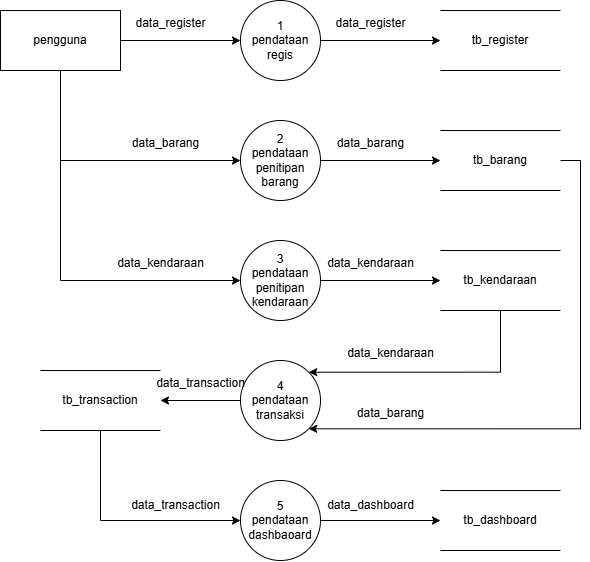

The diagram above was exported from draw.io. Its source (the exported page's mxGraphModel, read from the mxfile embedded in the PNG):
<mxGraphModel dx="1413" dy="570" grid="1" gridSize="10" guides="1" tooltips="1" connect="1" arrows="1" fold="1" page="1" pageScale="1" pageWidth="850" pageHeight="1100" math="0" shadow="0">
  <root>
    <mxCell id="0" />
    <mxCell id="1" parent="0" />
    <mxCell id="Br7ByCcQwNyY7Pb7wG9b-6" style="edgeStyle=orthogonalEdgeStyle;rounded=0;orthogonalLoop=1;jettySize=auto;html=1;exitX=1;exitY=0.5;exitDx=0;exitDy=0;entryX=0;entryY=0.5;entryDx=0;entryDy=0;" edge="1" parent="1" source="Br7ByCcQwNyY7Pb7wG9b-1" target="Br7ByCcQwNyY7Pb7wG9b-2">
      <mxGeometry relative="1" as="geometry" />
    </mxCell>
    <mxCell id="Br7ByCcQwNyY7Pb7wG9b-7" style="edgeStyle=orthogonalEdgeStyle;rounded=0;orthogonalLoop=1;jettySize=auto;html=1;exitX=0.5;exitY=1;exitDx=0;exitDy=0;entryX=0;entryY=0.5;entryDx=0;entryDy=0;" edge="1" parent="1" source="Br7ByCcQwNyY7Pb7wG9b-1" target="Br7ByCcQwNyY7Pb7wG9b-3">
      <mxGeometry relative="1" as="geometry" />
    </mxCell>
    <mxCell id="Br7ByCcQwNyY7Pb7wG9b-8" style="edgeStyle=orthogonalEdgeStyle;rounded=0;orthogonalLoop=1;jettySize=auto;html=1;exitX=0.5;exitY=1;exitDx=0;exitDy=0;entryX=0;entryY=0.5;entryDx=0;entryDy=0;" edge="1" parent="1" source="Br7ByCcQwNyY7Pb7wG9b-1" target="Br7ByCcQwNyY7Pb7wG9b-4">
      <mxGeometry relative="1" as="geometry" />
    </mxCell>
    <mxCell id="Br7ByCcQwNyY7Pb7wG9b-1" value="pengguna" style="rounded=0;whiteSpace=wrap;html=1;" vertex="1" parent="1">
      <mxGeometry x="40" y="40" width="120" height="60" as="geometry" />
    </mxCell>
    <mxCell id="Br7ByCcQwNyY7Pb7wG9b-15" style="edgeStyle=orthogonalEdgeStyle;rounded=0;orthogonalLoop=1;jettySize=auto;html=1;exitX=1;exitY=0.5;exitDx=0;exitDy=0;entryX=0;entryY=0.5;entryDx=0;entryDy=0;" edge="1" parent="1" source="Br7ByCcQwNyY7Pb7wG9b-2" target="Br7ByCcQwNyY7Pb7wG9b-9">
      <mxGeometry relative="1" as="geometry" />
    </mxCell>
    <mxCell id="Br7ByCcQwNyY7Pb7wG9b-2" value="1&lt;div&gt;pendataan regis&lt;/div&gt;" style="ellipse;whiteSpace=wrap;html=1;aspect=fixed;" vertex="1" parent="1">
      <mxGeometry x="280" y="30" width="80" height="80" as="geometry" />
    </mxCell>
    <mxCell id="Br7ByCcQwNyY7Pb7wG9b-16" style="edgeStyle=orthogonalEdgeStyle;rounded=0;orthogonalLoop=1;jettySize=auto;html=1;exitX=1;exitY=0.5;exitDx=0;exitDy=0;entryX=0;entryY=0.5;entryDx=0;entryDy=0;" edge="1" parent="1" source="Br7ByCcQwNyY7Pb7wG9b-3" target="Br7ByCcQwNyY7Pb7wG9b-10">
      <mxGeometry relative="1" as="geometry" />
    </mxCell>
    <mxCell id="Br7ByCcQwNyY7Pb7wG9b-3" value="2&lt;div&gt;pendataan penitipan barang&lt;/div&gt;" style="ellipse;whiteSpace=wrap;html=1;aspect=fixed;" vertex="1" parent="1">
      <mxGeometry x="280" y="150" width="80" height="80" as="geometry" />
    </mxCell>
    <mxCell id="Br7ByCcQwNyY7Pb7wG9b-17" style="edgeStyle=orthogonalEdgeStyle;rounded=0;orthogonalLoop=1;jettySize=auto;html=1;exitX=1;exitY=0.5;exitDx=0;exitDy=0;entryX=0;entryY=0.5;entryDx=0;entryDy=0;" edge="1" parent="1" source="Br7ByCcQwNyY7Pb7wG9b-4" target="Br7ByCcQwNyY7Pb7wG9b-11">
      <mxGeometry relative="1" as="geometry" />
    </mxCell>
    <mxCell id="Br7ByCcQwNyY7Pb7wG9b-4" value="3&lt;div&gt;pendataan penitipan kendaraan&lt;/div&gt;" style="ellipse;whiteSpace=wrap;html=1;aspect=fixed;" vertex="1" parent="1">
      <mxGeometry x="280" y="270" width="80" height="80" as="geometry" />
    </mxCell>
    <mxCell id="Br7ByCcQwNyY7Pb7wG9b-19" style="edgeStyle=orthogonalEdgeStyle;rounded=0;orthogonalLoop=1;jettySize=auto;html=1;exitX=0;exitY=0.5;exitDx=0;exitDy=0;entryX=1;entryY=0.5;entryDx=0;entryDy=0;" edge="1" parent="1" source="Br7ByCcQwNyY7Pb7wG9b-5" target="Br7ByCcQwNyY7Pb7wG9b-18">
      <mxGeometry relative="1" as="geometry" />
    </mxCell>
    <mxCell id="Br7ByCcQwNyY7Pb7wG9b-5" value="4&lt;div&gt;pendataan transaksi&lt;/div&gt;" style="ellipse;whiteSpace=wrap;html=1;aspect=fixed;" vertex="1" parent="1">
      <mxGeometry x="280" y="390" width="80" height="80" as="geometry" />
    </mxCell>
    <mxCell id="Br7ByCcQwNyY7Pb7wG9b-9" value="tb_register" style="shape=partialRectangle;whiteSpace=wrap;html=1;left=0;right=0;fillColor=none;" vertex="1" parent="1">
      <mxGeometry x="480" y="40" width="120" height="60" as="geometry" />
    </mxCell>
    <mxCell id="Br7ByCcQwNyY7Pb7wG9b-10" value="tb_barang" style="shape=partialRectangle;whiteSpace=wrap;html=1;left=0;right=0;fillColor=none;" vertex="1" parent="1">
      <mxGeometry x="480" y="160" width="120" height="60" as="geometry" />
    </mxCell>
    <mxCell id="Br7ByCcQwNyY7Pb7wG9b-14" style="edgeStyle=orthogonalEdgeStyle;rounded=0;orthogonalLoop=1;jettySize=auto;html=1;exitX=0.5;exitY=1;exitDx=0;exitDy=0;entryX=1;entryY=0;entryDx=0;entryDy=0;" edge="1" parent="1" source="Br7ByCcQwNyY7Pb7wG9b-11" target="Br7ByCcQwNyY7Pb7wG9b-5">
      <mxGeometry relative="1" as="geometry">
        <Array as="points">
          <mxPoint x="540" y="402" />
        </Array>
      </mxGeometry>
    </mxCell>
    <mxCell id="Br7ByCcQwNyY7Pb7wG9b-11" value="tb_kendaraan" style="shape=partialRectangle;whiteSpace=wrap;html=1;left=0;right=0;fillColor=none;" vertex="1" parent="1">
      <mxGeometry x="480" y="280" width="120" height="60" as="geometry" />
    </mxCell>
    <mxCell id="Br7ByCcQwNyY7Pb7wG9b-13" style="edgeStyle=orthogonalEdgeStyle;rounded=0;orthogonalLoop=1;jettySize=auto;html=1;exitX=1;exitY=0.5;exitDx=0;exitDy=0;entryX=1;entryY=1;entryDx=0;entryDy=0;" edge="1" parent="1" source="Br7ByCcQwNyY7Pb7wG9b-10" target="Br7ByCcQwNyY7Pb7wG9b-5">
      <mxGeometry relative="1" as="geometry">
        <Array as="points">
          <mxPoint x="620" y="190" />
          <mxPoint x="620" y="458" />
        </Array>
      </mxGeometry>
    </mxCell>
    <mxCell id="Br7ByCcQwNyY7Pb7wG9b-21" style="edgeStyle=orthogonalEdgeStyle;rounded=0;orthogonalLoop=1;jettySize=auto;html=1;exitX=0.5;exitY=1;exitDx=0;exitDy=0;entryX=0;entryY=0.5;entryDx=0;entryDy=0;" edge="1" parent="1" source="Br7ByCcQwNyY7Pb7wG9b-18" target="Br7ByCcQwNyY7Pb7wG9b-20">
      <mxGeometry relative="1" as="geometry" />
    </mxCell>
    <mxCell id="Br7ByCcQwNyY7Pb7wG9b-18" value="tb_transaction" style="shape=partialRectangle;whiteSpace=wrap;html=1;left=0;right=0;fillColor=none;" vertex="1" parent="1">
      <mxGeometry x="80" y="400" width="120" height="60" as="geometry" />
    </mxCell>
    <mxCell id="Br7ByCcQwNyY7Pb7wG9b-23" style="edgeStyle=orthogonalEdgeStyle;rounded=0;orthogonalLoop=1;jettySize=auto;html=1;exitX=1;exitY=0.5;exitDx=0;exitDy=0;entryX=0;entryY=0.5;entryDx=0;entryDy=0;" edge="1" parent="1" source="Br7ByCcQwNyY7Pb7wG9b-20" target="Br7ByCcQwNyY7Pb7wG9b-22">
      <mxGeometry relative="1" as="geometry" />
    </mxCell>
    <mxCell id="Br7ByCcQwNyY7Pb7wG9b-20" value="5&lt;div&gt;pendataan dashbaoard&lt;/div&gt;" style="ellipse;whiteSpace=wrap;html=1;aspect=fixed;" vertex="1" parent="1">
      <mxGeometry x="280" y="510" width="80" height="80" as="geometry" />
    </mxCell>
    <mxCell id="Br7ByCcQwNyY7Pb7wG9b-22" value="tb_dashboard" style="shape=partialRectangle;whiteSpace=wrap;html=1;left=0;right=0;fillColor=none;" vertex="1" parent="1">
      <mxGeometry x="480" y="520" width="120" height="60" as="geometry" />
    </mxCell>
    <mxCell id="OuwJuQGyWrtEkmu4uLTK-1" value="data_register" style="text;html=1;align=center;verticalAlign=middle;resizable=0;points=[];autosize=1;strokeColor=none;fillColor=none;" vertex="1" parent="1">
      <mxGeometry x="165" y="38" width="90" height="30" as="geometry" />
    </mxCell>
    <mxCell id="9_t9ofGjKWxtxzrnle8i-1" value="data_register" style="text;html=1;align=center;verticalAlign=middle;resizable=0;points=[];autosize=1;strokeColor=none;fillColor=none;" vertex="1" parent="1">
      <mxGeometry x="365" y="38" width="90" height="30" as="geometry" />
    </mxCell>
    <mxCell id="9_t9ofGjKWxtxzrnle8i-2" value="data_barang" style="text;html=1;align=center;verticalAlign=middle;resizable=0;points=[];autosize=1;strokeColor=none;fillColor=none;" vertex="1" parent="1">
      <mxGeometry x="160" y="158" width="90" height="30" as="geometry" />
    </mxCell>
    <mxCell id="9_t9ofGjKWxtxzrnle8i-3" value="data_barang" style="text;html=1;align=center;verticalAlign=middle;resizable=0;points=[];autosize=1;strokeColor=none;fillColor=none;" vertex="1" parent="1">
      <mxGeometry x="365" y="158" width="90" height="30" as="geometry" />
    </mxCell>
    <mxCell id="9_t9ofGjKWxtxzrnle8i-4" value="data_kendaraan" style="text;html=1;align=center;verticalAlign=middle;resizable=0;points=[];autosize=1;strokeColor=none;fillColor=none;" vertex="1" parent="1">
      <mxGeometry x="145" y="278" width="110" height="30" as="geometry" />
    </mxCell>
    <mxCell id="9_t9ofGjKWxtxzrnle8i-5" value="data_kendaraan" style="text;html=1;align=center;verticalAlign=middle;resizable=0;points=[];autosize=1;strokeColor=none;fillColor=none;" vertex="1" parent="1">
      <mxGeometry x="355" y="278" width="110" height="30" as="geometry" />
    </mxCell>
    <mxCell id="oMyhn_uLIbza1-_l8mAa-1" value="data_transaction" style="text;html=1;align=center;verticalAlign=middle;resizable=0;points=[];autosize=1;strokeColor=none;fillColor=none;" vertex="1" parent="1">
      <mxGeometry x="185" y="398" width="110" height="30" as="geometry" />
    </mxCell>
    <mxCell id="oMyhn_uLIbza1-_l8mAa-2" value="data_dashboard" style="text;html=1;align=center;verticalAlign=middle;resizable=0;points=[];autosize=1;strokeColor=none;fillColor=none;" vertex="1" parent="1">
      <mxGeometry x="355" y="520" width="110" height="30" as="geometry" />
    </mxCell>
    <mxCell id="JrgXQlrHzqzQ1NAH_SD7-1" value="data_kendaraan" style="text;html=1;align=center;verticalAlign=middle;resizable=0;points=[];autosize=1;strokeColor=none;fillColor=none;" vertex="1" parent="1">
      <mxGeometry x="375" y="368" width="110" height="30" as="geometry" />
    </mxCell>
    <mxCell id="JrgXQlrHzqzQ1NAH_SD7-2" value="data_barang" style="text;html=1;align=center;verticalAlign=middle;resizable=0;points=[];autosize=1;strokeColor=none;fillColor=none;" vertex="1" parent="1">
      <mxGeometry x="385" y="428" width="90" height="30" as="geometry" />
    </mxCell>
    <mxCell id="RW3khfYnlkrH9_QVyAs5-1" value="data_transaction" style="text;html=1;align=center;verticalAlign=middle;resizable=0;points=[];autosize=1;strokeColor=none;fillColor=none;" vertex="1" parent="1">
      <mxGeometry x="160" y="520" width="110" height="30" as="geometry" />
    </mxCell>
  </root>
</mxGraphModel>